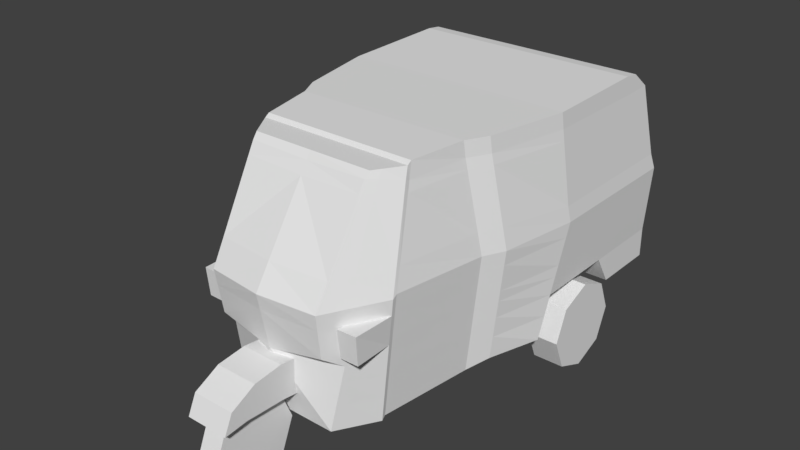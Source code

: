 # Source: bajai_jadi_texturetest_animasi_2.blend  (saved by Blender 2.78.0; exported with 4.5.12 LTS)
import bpy
from mathutils import Matrix  # noqa: F401  (used for matrix-valued properties, if any)

bpy.ops.wm.read_factory_settings(use_empty=True)
scene = bpy.context.scene
scene.name = 'Scene'

# ---- collections
col_collection_1 = bpy.data.collections.new('Collection 1'); scene.collection.children.link(col_collection_1)

# ---- materials (node trees are filled in below, after node groups)
mat_material = bpy.data.materials.new('Material')
mat_material.alpha_threshold = 0.0
mat_material.use_transparent_shadow = False
mat_material.roughness = 0.5

# ---- material node trees

# ---- world
world_world = bpy.data.worlds.new('World'); scene.world = world_world
world_world.color = (0.05088, 0.05088, 0.05088)
world_world.use_sun_shadow = False
world_world.sun_shadow_jitter_overblur = 0.0
world_world.cycles.sampling_method = 'MANUAL'

# ---- meshes
me_cube = bpy.data.meshes.new('Cube')
me_cube.from_pydata([(0.9478, -2.829, -1.518), (1.098, -2.06, 2.482), (1.36, -2.148, -1.515), (1.389, -1.602, 2.482), (0.0, -2.148, -1.515), (0.0, -1.602, 2.482), (0.0, -2.829, -1.515), (0.0, -2.06, 2.482), (1.582, -2.148, 0.6765), (1.029, -3.139, 0.658), (0.0, -3.267, 0.6765), (1.404, -1.66, 2.286), (1.082, -2.152, 2.381), (-1.03e-17, -2.152, 2.36), (1.349, -2.071, -1.462), (1.389, -1.525, 2.535), (0.0, -2.071, -1.462), (0.0, -1.525, 2.535), (1.582, -2.071, 0.7302), (1.404, -1.582, 2.262), (1.563, -0.3478, -1.462), (1.563, -0.5648, 2.565), (0.0, -0.3478, -1.462), (0.0, -0.5648, 2.565), (1.796, -0.3492, 0.6791), (1.577, -0.5304, 2.283), (2.054, 0.9692, -1.346), (2.054, 1.253, 2.565), (0.0, 0.9692, -1.346), (0.0, 1.253, 2.565), (2.208, 1.469, 0.6791), (2.068, 1.288, 2.283), (1.771, -0.1526, 2.283), (1.983, 0.02847, 0.6791), (0.0, 0.02991, -1.346), (1.757, 0.02991, -1.346), (1.757, -0.187, 2.565), (0.0, -0.187, 2.565), (1.446, -2.148, -0.6595), (0.0, -3.0, -0.6595), (1.44, -2.071, -0.6058), (1.654, -0.3484, -0.6258), (2.114, 1.164, -0.5553), (0.0, 1.164, -0.5553), (1.845, 0.02935, -0.5553), (2.054, 3.47, 2.565), (0.0, 3.47, 2.565), (2.208, 4.206, 0.6791), (0.0, 4.206, 0.6791), (2.068, 3.813, 2.283), (0.0, 3.813, 2.283), (2.114, 4.21, -0.5553), (0.0, 4.21, -0.5553), (0.0, 3.202, 2.598), (2.054, 3.202, 2.598), (2.114, 2.687, -0.5553), (2.208, 2.884, 0.6791), (2.068, 3.27, 2.266), (0.0, 2.687, -0.5553), (2.114, 4.21, -1.095), (0.0, 4.21, -1.095), (2.114, 3.015, -1.095), (0.0, 3.015, -1.095), (1.537, -2.026, 1.079), (1.042, -2.892, 1.089), (-2.574e-18, -2.989, 1.097), (1.537, -1.949, 1.113), (1.741, -0.3945, 1.08), (2.173, 1.424, 0.9645), (1.93, -0.0168, 1.08), (2.173, 4.108, 0.9645), (0.0, 4.108, 0.9645), (2.173, 2.969, 0.9638), (1.795, -0.1322, 2.102), (2.084, 3.225, 2.069), (1.424, -1.715, 2.104), (1.076, -2.264, 2.186), (-9.133e-18, -2.278, 2.17), (1.424, -1.637, 2.089), (1.602, -0.5099, 2.102), (2.084, 1.308, 2.084), (2.084, 3.857, 2.084), (0.0, 3.857, 2.084), (0.0, 1.511, 2.569), (2.208, 1.656, 0.6791), (0.0, 1.365, -0.5553), (2.054, 1.511, 2.569), (2.114, 1.365, -0.5553), (2.068, 1.549, 2.281), (2.173, 1.628, 0.9644), (2.084, 1.561, 2.082), (2.054, 3.039, 2.595), (2.114, 2.56, -0.5553), (2.068, 3.104, 2.267), (2.173, 2.84, 0.9639), (2.084, 3.064, 2.071), (0.0, 3.039, 2.595), (2.208, 2.765, 0.6791), (0.0, 2.56, -0.5553), (1.88, 0.02913, -0.2467), (1.48, -2.148, -0.3255), (0.0, -3.067, -0.3255), (1.475, -2.071, -0.2718), (1.689, -0.3486, -0.2995), (2.138, 1.24, -0.2467), (2.138, 4.209, -0.2467), (0.0, 4.209, -0.2467), (2.138, 2.736, -0.2467), (2.138, 1.438, -0.2467), (2.138, 2.611, -0.2467), (1.405, -2.148, -1.064), (1.397, -2.071, -1.01), (1.611, -0.3481, -1.02), (2.086, 1.072, -0.9287), (0.0, 1.072, -0.9287), (1.803, 0.02961, -0.9287), (0.0, -3.0, -0.6595), (1.692, 2.845, -1.502), (2.249, 2.845, -1.502), (1.692, 2.612, -2.064), (2.249, 2.612, -2.064), (1.692, 2.05, -2.297), (2.249, 2.05, -2.297), (1.692, 1.488, -2.064), (2.249, 1.488, -2.064), (1.692, 1.255, -1.502), (2.249, 1.255, -1.502), (1.692, 1.488, -0.94), (2.249, 1.488, -0.94), (1.692, 2.05, -0.7071), (2.249, 2.05, -0.7071), (1.692, 2.612, -0.94), (2.249, 2.612, -0.94), (2.98e-08, -3.097, -2.09), (2.98e-08, -2.876, -1.557), (0.1903, -2.876, -1.557), (0.1903, -3.097, -2.09), (0.1903, -3.63, -2.311), (0.1903, -4.162, -2.09), (0.1903, -4.383, -1.557), (0.1903, -4.162, -1.025), (0.1903, -3.63, -0.8039), (0.1903, -3.097, -1.025), (2.98e-08, -3.63, -2.311), (2.98e-08, -4.162, -2.09), (2.98e-08, -4.383, -1.557), (2.98e-08, -4.162, -1.025), (2.98e-08, -3.63, -0.8039), (2.98e-08, -3.097, -1.025), (0.3809, -4.357, -1.003), (0.3809, -4.2, -0.663), (0.3809, -2.096, -0.9333), (0.3809, -2.253, -0.663), (0.0, -2.096, -0.9333), (0.0, -2.253, -0.663), (0.0, -4.357, -1.003), (0.0, -4.2, -0.663), (0.3809, -3.926, -0.9588), (0.3809, -2.528, -0.9799), (0.3809, -2.519, -0.5289), (0.3809, -3.934, -0.5289), (0.0, -2.519, -0.5289), (0.0, -3.934, -0.5289), (0.0, -2.528, -0.9799), (0.0, -3.926, -0.9588), (0.3809, -3.226, -0.9876), (0.3809, -3.226, -0.3725), (0.0, -3.226, -0.3725), (0.0, -3.226, -0.9876), (0.3809, -3.743, -0.4284), (0.0, -3.743, -0.4284), (0.0, -3.741, -0.9682), (0.3809, -3.741, -0.9682), (0.3809, -2.709, -1.056), (0.3809, -2.709, -0.4284), (0.0, -2.709, -0.4284), (0.0, -2.709, -1.056), (1.954, 0.02866, 0.4186), (2.188, 2.842, 0.4186), (2.188, 1.594, 0.4186), (2.188, 2.722, 0.4186), (1.553, -2.148, 0.3945), (1.018, -3.099, 0.3781), (0.0, -3.211, 0.3945), (1.552, -2.071, 0.4482), (1.766, -0.3491, 0.4037), (2.188, 1.405, 0.4186), (2.188, 4.207, 0.4186), (0.0, 4.207, 0.4186), (1.502, -2.148, -0.1124), (0.9996, -3.027, -0.1251), (0.0, -3.11, -0.1124), (1.498, -2.071, -0.05875), (1.712, -0.3487, -0.09142), (2.153, 1.289, -0.0498), (2.153, 4.208, -0.0498), (0.0, 4.208, -0.0498), (1.902, 0.02899, -0.0498), (2.153, 2.767, -0.0498), (2.153, 1.484, -0.0498), (2.153, 2.644, -0.0498), (1.085, -2.602, -1.517), (1.195, -1.907, 2.482), (0.0, -1.907, 2.482), (0.0, -2.602, -1.515), (1.213, -2.809, 0.6642), (1.189, -1.988, 2.35), (1.135, -2.683, -0.6653), (1.207, -2.604, 1.085), (1.192, -2.081, 2.159), (1.154, -2.714, -0.3329), (1.111, -2.645, -1.067), (1.196, -2.782, 0.3836), (1.167, -2.734, -0.1209), (1.178, -2.882, 0.3836), (1.531, -2.88, 0.3945), (1.519, -2.836, -0.1124), (1.191, -2.833, -0.1209)], [(39, 116)], [(3, 11, 19, 15), (206, 202, 1, 12), (204, 201, 0, 6), (202, 203, 7, 1), (12, 1, 7, 13), (182, 9, 10, 183), (110, 2, 14, 111), (76, 12, 13, 77), (209, 206, 12, 76), (63, 8, 18, 66), (17, 15, 21, 23), (14, 16, 22, 20), (66, 18, 24, 67), (2, 4, 16, 14), (5, 3, 15, 17), (37, 36, 27, 29), (35, 34, 28, 26), (69, 33, 30, 68), (15, 19, 25, 21), (111, 14, 20, 112), (54, 57, 49, 45), (107, 55, 51, 105), (53, 54, 45, 46), (36, 32, 31, 27), (115, 35, 26, 113), (112, 20, 35, 115), (21, 25, 32, 36), (67, 24, 33, 69), (20, 22, 34, 35), (23, 21, 36, 37), (103, 41, 44, 99), (99, 44, 42, 104), (114, 43, 42, 113), (102, 40, 41, 103), (100, 38, 40, 102), (50, 46, 45, 49), (188, 48, 47, 187), (82, 50, 49, 81), (52, 51, 59, 60), (72, 56, 47, 70), (94, 97, 56, 72), (92, 98, 58, 55), (96, 91, 54, 53), (109, 92, 55, 107), (91, 93, 57, 54), (61, 62, 60, 59), (55, 58, 62, 61), (51, 55, 61, 59), (95, 94, 72, 74), (74, 72, 70, 81), (48, 71, 70, 47), (79, 67, 69, 73), (73, 69, 68, 80), (78, 66, 67, 79), (75, 63, 66, 78), (205, 208, 64, 9), (9, 64, 65, 10), (11, 75, 78, 19), (19, 78, 79, 25), (32, 73, 80, 31), (25, 79, 73, 32), (57, 74, 81, 49), (93, 95, 74, 57), (71, 82, 81, 70), (208, 209, 76, 64), (64, 76, 77, 65), (31, 80, 90, 88), (80, 68, 89, 90), (27, 31, 88, 86), (104, 42, 87, 108), (29, 27, 86, 83), (42, 43, 85, 87), (68, 30, 84, 89), (88, 90, 95, 93), (90, 89, 94, 95), (86, 88, 93, 91), (108, 87, 92, 109), (83, 86, 91, 96), (87, 85, 98, 92), (89, 84, 97, 94), (199, 108, 109, 200), (194, 104, 108, 199), (200, 109, 107, 198), (52, 106, 105, 51), (189, 100, 102, 192), (192, 102, 103, 193), (197, 99, 104, 194), (193, 103, 99, 197), (198, 107, 105, 195), (28, 114, 113, 26), (41, 112, 115, 44), (44, 115, 113, 42), (40, 111, 112, 41), (38, 110, 111, 40), (201, 211, 207, 210, 213, 190, 191, 101, 6, 0), (117, 118, 120, 119), (119, 120, 122, 121), (121, 122, 124, 123), (123, 124, 126, 125), (125, 126, 128, 127), (127, 128, 130, 129), (120, 118, 132, 130, 128, 126, 124, 122), (129, 130, 132, 131), (131, 132, 118, 117), (117, 119, 121, 123, 125, 127, 129, 131), (134, 135, 136, 133), (133, 136, 137, 143), (143, 137, 138, 144), (144, 138, 139, 145), (145, 139, 140, 146), (146, 140, 141, 147), (136, 135, 142, 141, 140, 139, 138, 137), (147, 141, 142, 148), (148, 142, 135, 134), (153, 154, 152, 151), (157, 160, 150, 149), (164, 157, 149, 155), (160, 162, 156, 150), (149, 150, 156, 155), (152, 154, 161, 159), (169, 170, 162, 160), (153, 151, 158, 163), (171, 172, 157, 164), (151, 152, 159, 158), (172, 169, 160, 157), (173, 174, 166, 165), (176, 173, 165, 168), (174, 175, 167, 166), (165, 166, 169, 172), (168, 165, 172, 171), (166, 167, 170, 169), (159, 161, 175, 174), (163, 158, 173, 176), (158, 159, 174, 173), (213, 210, 100, 189), (205, 212, 181, 8), (56, 178, 187, 47), (24, 185, 177, 33), (33, 177, 186, 30), (18, 184, 185, 24), (8, 181, 184, 18), (97, 180, 178, 56), (30, 186, 179, 84), (84, 179, 180, 97), (196, 188, 187, 195), (190, 182, 183, 191), (106, 196, 195, 105), (213, 189, 216, 217), (178, 198, 195, 187), (185, 193, 197, 177), (177, 197, 194, 186), (184, 192, 193, 185), (181, 189, 192, 184), (180, 200, 198, 178), (186, 194, 199, 179), (179, 199, 200, 180), (182, 190, 213, 212), (9, 182, 212, 205), (2, 110, 211, 201), (38, 100, 210, 207), (63, 75, 209, 208), (8, 63, 208, 205), (110, 38, 207, 211), (75, 11, 206, 209), (3, 5, 203, 202), (4, 2, 201, 204), (11, 3, 202, 206), (214, 217, 216, 215), (212, 213, 217, 214), (181, 212, 214, 215), (189, 181, 215, 216)])
_uv = me_cube.uv_layers.new(name='UVMap')
_uv.uv.foreach_set('vector', [0.05749, 0.3525, 0.05228, 0.3354, 0.05904, 0.3332, 0.06435, 0.3572, 0.1227, 0.816, 0.1108, 0.8225, 0.1104, 0.8066, 0.1196, 0.7988, 0.739, 0.9471, 0.8343, 0.9474, 0.8222, 0.9673, 0.7389, 0.967, 0.5843, 0.8801, 0.6892, 0.8801, 0.6892, 0.8935, 0.5928, 0.8935, 0.09752, 0.9869, 0.09904, 0.9989, 0.002616, 0.9997, 0.002499, 0.9863, 0.09224, 0.7878, 0.09126, 0.8126, 0.001955, 0.809, 0.002358, 0.7838, 0.001965, 0.04017, 0.000288, 0.000288, 0.007417, 0.004593, 0.009058, 0.0445, 0.09679, 0.9672, 0.09752, 0.9869, 0.002499, 0.9863, 0.0023, 0.9663, 0.1399, 0.8089, 0.1227, 0.816, 0.1196, 0.7988, 0.1372, 0.7899, 0.01924, 0.229, 0.007924, 0.1937, 0.01483, 0.1982, 0.02605, 0.2319, 0.6892, 0.8451, 0.5672, 0.8451, 0.552, 0.7607, 0.6892, 0.7607, 0.8577, 0.8994, 0.7392, 0.8989, 0.7398, 0.7476, 0.877, 0.7482, 0.02605, 0.2319, 0.01483, 0.1982, 0.1684, 0.1899, 0.1642, 0.2259, 0.8586, 0.9076, 0.7392, 0.9072, 0.7392, 0.8989, 0.8577, 0.8994, 0.6892, 0.8533, 0.5672, 0.8533, 0.5672, 0.8451, 0.6892, 0.8451, 0.6892, 0.7275, 0.535, 0.7275, 0.5089, 0.6011, 0.6892, 0.6011, 0.8942, 0.7135, 0.7399, 0.7129, 0.7402, 0.6305, 0.9206, 0.6311, 0.2014, 0.2243, 0.2056, 0.1891, 0.3324, 0.186, 0.3288, 0.2112, 0.06435, 0.3572, 0.05904, 0.3332, 0.1523, 0.3327, 0.1499, 0.3574, 0.009058, 0.0445, 0.007417, 0.004593, 0.16, 0.0002881, 0.1616, 0.03924, 0.4876, 0.3517, 0.4929, 0.3223, 0.5407, 0.3229, 0.5111, 0.3483, 0.4413, 0.1021, 0.4363, 0.07504, 0.57, 0.07197, 0.5706, 0.09914, 0.6892, 0.4299, 0.5089, 0.4299, 0.5089, 0.4062, 0.6892, 0.4062, 0.1872, 0.356, 0.1895, 0.331, 0.319, 0.3273, 0.3164, 0.3522, 0.1989, 0.04748, 0.1972, 0.01064, 0.2836, 0.009485, 0.2936, 0.04592, 0.1616, 0.03924, 0.16, 0.0002881, 0.1972, 0.01064, 0.1989, 0.04748, 0.1499, 0.3574, 0.1523, 0.3327, 0.1895, 0.331, 0.1872, 0.356, 0.1642, 0.2259, 0.1684, 0.1899, 0.2056, 0.1891, 0.2014, 0.2243, 0.877, 0.7482, 0.7398, 0.7476, 0.7399, 0.7129, 0.8942, 0.7135, 0.6892, 0.7607, 0.552, 0.7607, 0.535, 0.7275, 0.6892, 0.7275, 0.1644, 0.103, 0.1631, 0.07411, 0.2003, 0.08047, 0.2015, 0.1077, 0.2015, 0.1077, 0.2003, 0.08047, 0.3027, 0.0785, 0.3101, 0.1054, 0.7404, 0.5927, 0.7405, 0.5589, 0.9261, 0.5597, 0.9235, 0.5934, 0.01172, 0.1097, 0.01052, 0.08021, 0.1631, 0.07411, 0.1644, 0.103, 0.004676, 0.1054, 0.003458, 0.07586, 0.01052, 0.08021, 0.01172, 0.1097, 0.6892, 0.3672, 0.6892, 0.4062, 0.5089, 0.4062, 0.5076, 0.3672, 0.1216, 0.5648, 0.1216, 0.5419, 0.3155, 0.5419, 0.3137, 0.5648, 0.1216, 0.4147, 0.1216, 0.3968, 0.3032, 0.3968, 0.3046, 0.4147, 0.1216, 0.6503, 0.3072, 0.6503, 0.3072, 0.6977, 0.1216, 0.6977, 0.4642, 0.2083, 0.4561, 0.1833, 0.5722, 0.1807, 0.5641, 0.2061, 0.4528, 0.2085, 0.4457, 0.1835, 0.4561, 0.1833, 0.4642, 0.2083, 0.9266, 0.4371, 0.741, 0.4364, 0.741, 0.4252, 0.9267, 0.4259, 0.6892, 0.4442, 0.5089, 0.4442, 0.5089, 0.4299, 0.6892, 0.4299, 0.4303, 0.1024, 0.4252, 0.07531, 0.4363, 0.07504, 0.4413, 0.1021, 0.4733, 0.3517, 0.4784, 0.3228, 0.4929, 0.3223, 0.4876, 0.3517, 0.9269, 0.3705, 0.7412, 0.3698, 0.7416, 0.2649, 0.9273, 0.2656, 0.9267, 0.4259, 0.741, 0.4252, 0.7412, 0.3698, 0.9269, 0.3705, 0.57, 0.07197, 0.4363, 0.07504, 0.464, 0.02699, 0.5689, 0.02458, 0.4745, 0.3055, 0.4528, 0.2085, 0.4642, 0.2083, 0.4886, 0.3051, 0.4886, 0.3051, 0.4642, 0.2083, 0.5641, 0.2061, 0.5442, 0.3053, 0.1216, 0.5419, 0.1216, 0.5154, 0.3124, 0.5154, 0.3155, 0.5419, 0.1541, 0.3166, 0.1642, 0.2259, 0.2014, 0.2243, 0.1913, 0.3149, 0.1913, 0.3149, 0.2014, 0.2243, 0.3288, 0.2112, 0.3205, 0.3098, 0.0541, 0.3179, 0.02605, 0.2319, 0.1642, 0.2259, 0.1541, 0.3166, 0.04733, 0.3193, 0.01924, 0.229, 0.02605, 0.2319, 0.0541, 0.3179, 0.2749, 0.7532, 0.2368, 0.7689, 0.2363, 0.7397, 0.2752, 0.72, 0.09126, 0.8126, 0.09274, 0.8562, 0.002557, 0.8533, 0.001955, 0.809, 0.05228, 0.3354, 0.04733, 0.3193, 0.0541, 0.3179, 0.05904, 0.3332, 0.05904, 0.3332, 0.0541, 0.3179, 0.1541, 0.3166, 0.1523, 0.3327, 0.1895, 0.331, 0.1913, 0.3149, 0.3205, 0.3098, 0.319, 0.3273, 0.1523, 0.3327, 0.1541, 0.3166, 0.1913, 0.3149, 0.1895, 0.331, 0.4929, 0.3223, 0.4886, 0.3051, 0.5442, 0.3053, 0.5407, 0.3229, 0.4784, 0.3228, 0.4745, 0.3055, 0.4886, 0.3051, 0.4929, 0.3223, 0.1216, 0.5154, 0.1216, 0.4147, 0.3046, 0.4147, 0.3124, 0.5154, 0.2368, 0.7689, 0.1399, 0.8089, 0.1372, 0.7899, 0.2363, 0.7397, 0.09274, 0.8562, 0.09679, 0.9672, 0.0023, 0.9663, 0.002557, 0.8533, 0.319, 0.3273, 0.3205, 0.3098, 0.3426, 0.3092, 0.3419, 0.3267, 0.3205, 0.3098, 0.3288, 0.2112, 0.3467, 0.2109, 0.3426, 0.3092, 0.3164, 0.3522, 0.319, 0.3273, 0.3419, 0.3267, 0.339, 0.3521, 0.3101, 0.1054, 0.3027, 0.0785, 0.3203, 0.07798, 0.3274, 0.1049, 0.6892, 0.6011, 0.5089, 0.6011, 0.5089, 0.5785, 0.6892, 0.5785, 0.9261, 0.5597, 0.7405, 0.5589, 0.7406, 0.5413, 0.9262, 0.542, 0.3288, 0.2112, 0.3324, 0.186, 0.3486, 0.1857, 0.3467, 0.2109, 0.3419, 0.3267, 0.3426, 0.3092, 0.4745, 0.3055, 0.4784, 0.3228, 0.3426, 0.3092, 0.3467, 0.2109, 0.4528, 0.2085, 0.4745, 0.3055, 0.339, 0.3521, 0.3419, 0.3267, 0.4784, 0.3228, 0.4733, 0.3517, 0.3274, 0.1049, 0.3203, 0.07798, 0.4252, 0.07531, 0.4303, 0.1024, 0.6892, 0.5785, 0.5089, 0.5785, 0.5089, 0.4442, 0.6892, 0.4442, 0.9262, 0.542, 0.7406, 0.5413, 0.741, 0.4364, 0.9266, 0.4371, 0.3467, 0.2109, 0.3486, 0.1857, 0.4457, 0.1835, 0.4528, 0.2085, 0.332, 0.1221, 0.3274, 0.1049, 0.4303, 0.1024, 0.4336, 0.1196, 0.3149, 0.1226, 0.3101, 0.1054, 0.3274, 0.1049, 0.332, 0.1221, 0.4336, 0.1196, 0.4303, 0.1024, 0.4413, 0.1021, 0.4445, 0.1194, 0.1216, 0.6503, 0.1216, 0.6232, 0.3093, 0.6232, 0.3072, 0.6503, 0.005437, 0.1242, 0.004676, 0.1054, 0.01172, 0.1097, 0.01246, 0.1286, 0.01246, 0.1286, 0.01172, 0.1097, 0.1644, 0.103, 0.1652, 0.1214, 0.2023, 0.1251, 0.2015, 0.1077, 0.3101, 0.1054, 0.3149, 0.1226, 0.1652, 0.1214, 0.1644, 0.103, 0.2015, 0.1077, 0.2023, 0.1251, 0.4445, 0.1194, 0.4413, 0.1021, 0.5706, 0.09914, 0.5709, 0.1165, 0.7402, 0.6305, 0.7404, 0.5927, 0.9235, 0.5934, 0.9206, 0.6311, 0.1631, 0.07411, 0.1616, 0.03924, 0.1989, 0.04748, 0.2003, 0.08047, 0.2003, 0.08047, 0.1989, 0.04748, 0.2936, 0.04592, 0.3027, 0.0785, 0.01052, 0.08021, 0.009058, 0.0445, 0.1616, 0.03924, 0.1631, 0.07411, 0.003458, 0.07586, 0.001965, 0.04017, 0.009058, 0.0445, 0.01052, 0.08021, 0.1015, 0.6211, 0.09851, 0.6393, 0.09841, 0.6507, 0.09623, 0.6736, 0.09604, 0.7071, 0.09667, 0.7379, 0.007875, 0.7358, 0.008586, 0.7134, 0.01703, 0.618, 0.07148, 0.617, 0.941, 0.1685, 0.9899, 0.1685, 0.9899, 0.2219, 0.941, 0.2219, 0.941, 0.2219, 0.9899, 0.2219, 0.9899, 0.2754, 0.941, 0.2754, 0.941, 0.2754, 0.9899, 0.2754, 0.9899, 0.3288, 0.941, 0.3288, 0.941, 0.3288, 0.9899, 0.3288, 0.9899, 0.3822, 0.941, 0.3822, 0.941, 0.3822, 0.9899, 0.3822, 0.9899, 0.4357, 0.941, 0.4357, 0.941, 0.00823, 0.9899, 0.00823, 0.9899, 0.06166, 0.941, 0.06166, 0.8934, 0.006572, 0.9312, 0.04435, 0.9312, 0.09778, 0.8934, 0.1356, 0.84, 0.1356, 0.8022, 0.09778, 0.8022, 0.04435, 0.84, 0.006571, 0.941, 0.06166, 0.9899, 0.06166, 0.9899, 0.1151, 0.941, 0.1151, 0.941, 0.1151, 0.9899, 0.1151, 0.9899, 0.1685, 0.941, 0.1685, 0.7923, 0.05353, 0.7923, 0.107, 0.7545, 0.1447, 0.7011, 0.1447, 0.6633, 0.107, 0.6633, 0.05353, 0.7011, 0.01575, 0.7545, 0.01575, 0.6475, 0.9922, 0.6475, 0.9755, 0.6981, 0.9755, 0.6981, 0.9922, 0.6981, 0.9922, 0.6981, 0.9755, 0.7487, 0.9755, 0.7487, 0.9922, 0.7487, 0.9922, 0.7487, 0.9755, 0.7994, 0.9755, 0.7994, 0.9922, 0.7994, 0.9922, 0.7994, 0.9755, 0.85, 0.9755, 0.85, 0.9922, 0.85, 0.9922, 0.85, 0.9755, 0.9007, 0.9755, 0.9007, 0.9922, 0.4955, 0.9921, 0.4955, 0.9754, 0.5462, 0.9754, 0.5462, 0.9921, 0.4942, 0.9103, 0.4942, 0.961, 0.4584, 0.9968, 0.4077, 0.9968, 0.3719, 0.961, 0.3719, 0.9103, 0.4077, 0.8745, 0.4584, 0.8745, 0.5462, 0.9921, 0.5462, 0.9754, 0.5968, 0.9754, 0.5968, 0.9921, 0.5968, 0.9921, 0.5968, 0.9754, 0.6475, 0.9755, 0.6475, 0.9922, 0.3628, 0.9958, 0.3353, 0.9958, 0.3353, 0.9624, 0.3628, 0.9624, 0.1739, 0.9064, 0.172, 0.9441, 0.149, 0.9316, 0.1362, 0.9013, 0.1717, 0.8643, 0.1717, 0.8978, 0.1337, 0.8978, 0.1337, 0.8643, 0.18, 0.9624, 0.18, 0.9958, 0.1538, 0.9958, 0.1538, 0.9624, 0.1209, 0.9624, 0.1538, 0.9624, 0.1538, 0.9958, 0.1209, 0.9958, 0.3353, 0.9624, 0.3353, 0.9958, 0.3092, 0.9958, 0.3092, 0.9624, 0.1989, 0.9624, 0.1989, 0.9958, 0.18, 0.9958, 0.18, 0.9624, 0.3344, 0.8643, 0.3344, 0.8978, 0.2962, 0.8978, 0.2962, 0.8643, 0.1879, 0.8643, 0.1879, 0.8978, 0.1717, 0.8978, 0.1717, 0.8643, 0.3344, 0.9138, 0.3199, 0.9371, 0.2962, 0.9481, 0.2966, 0.9085, 0.1901, 0.9061, 0.1884, 0.9535, 0.172, 0.9441, 0.1739, 0.9064, 0.2809, 0.9013, 0.2792, 0.9564, 0.2336, 0.9599, 0.2354, 0.9059, 0.279, 0.8643, 0.279, 0.8978, 0.2332, 0.8978, 0.2332, 0.8643, 0.2903, 0.9624, 0.2903, 0.9958, 0.2446, 0.9958, 0.2446, 0.9624, 0.2354, 0.9059, 0.2336, 0.9599, 0.1884, 0.9535, 0.1901, 0.9061, 0.2332, 0.8643, 0.2332, 0.8978, 0.1879, 0.8978, 0.1879, 0.8643, 0.2446, 0.9624, 0.2446, 0.9958, 0.1989, 0.9958, 0.1989, 0.9624, 0.3092, 0.9624, 0.3092, 0.9958, 0.2903, 0.9958, 0.2903, 0.9624, 0.2962, 0.8643, 0.2962, 0.8978, 0.279, 0.8978, 0.279, 0.8643, 0.2966, 0.9085, 0.2962, 0.9481, 0.2792, 0.9564, 0.2809, 0.9013, 0.3442, 0.7564, 0.3629, 0.7573, 0.3625, 0.8147, 0.3437, 0.8157, 0.2749, 0.7532, 0.2996, 0.7543, 0.2991, 0.8182, 0.2742, 0.8196, 0.4561, 0.1833, 0.452, 0.1604, 0.5717, 0.1577, 0.5722, 0.1807, 0.1684, 0.1899, 0.1672, 0.1653, 0.2043, 0.1664, 0.2056, 0.1891, 0.2056, 0.1891, 0.2043, 0.1664, 0.3261, 0.1634, 0.3324, 0.186, 0.01483, 0.1982, 0.01407, 0.1733, 0.1672, 0.1653, 0.1684, 0.1899, 0.007924, 0.1937, 0.00711, 0.1689, 0.01407, 0.1733, 0.01483, 0.1982, 0.4457, 0.1835, 0.4414, 0.1607, 0.452, 0.1604, 0.4561, 0.1833, 0.3324, 0.186, 0.3261, 0.1634, 0.3427, 0.1629, 0.3486, 0.1857, 0.3486, 0.1857, 0.3427, 0.1629, 0.4414, 0.1607, 0.4457, 0.1835, 0.1216, 0.6059, 0.1216, 0.5648, 0.3137, 0.5648, 0.3106, 0.6059, 0.09402, 0.7432, 0.09224, 0.7878, 0.002358, 0.7838, 0.006062, 0.7386, 0.1216, 0.6232, 0.1216, 0.6059, 0.3106, 0.6059, 0.3093, 0.6232, 0.4865, 0.7872, 0.5176, 0.7367, 0.5171, 0.7971, 0.4883, 0.7959, 0.452, 0.1604, 0.4445, 0.1194, 0.5709, 0.1165, 0.5717, 0.1577, 0.1672, 0.1653, 0.1652, 0.1214, 0.2023, 0.1251, 0.2043, 0.1664, 0.2043, 0.1664, 0.2023, 0.1251, 0.3149, 0.1226, 0.3261, 0.1634, 0.01407, 0.1733, 0.01246, 0.1286, 0.1652, 0.1214, 0.1672, 0.1653, 0.00711, 0.1689, 0.005437, 0.1242, 0.01246, 0.1286, 0.01407, 0.1733, 0.4414, 0.1607, 0.4336, 0.1196, 0.4445, 0.1194, 0.452, 0.1604, 0.3261, 0.1634, 0.3149, 0.1226, 0.332, 0.1221, 0.3427, 0.1629, 0.3427, 0.1629, 0.332, 0.1221, 0.4336, 0.1196, 0.4414, 0.1607, 0.2999, 0.7224, 0.3444, 0.7268, 0.3442, 0.7564, 0.2996, 0.7543, 0.2752, 0.72, 0.2999, 0.7224, 0.2996, 0.7543, 0.2749, 0.7532, 0.4674, 0.8089, 0.4276, 0.8111, 0.4277, 0.7604, 0.4674, 0.7623, 0.3919, 0.8131, 0.3625, 0.8147, 0.3629, 0.7573, 0.3922, 0.7587, 0.2379, 0.8273, 0.1453, 0.8469, 0.1399, 0.8089, 0.2368, 0.7689, 0.2742, 0.8196, 0.2379, 0.8273, 0.2368, 0.7689, 0.2749, 0.7532, 0.4276, 0.8111, 0.3919, 0.8131, 0.3922, 0.7587, 0.4277, 0.7604, 0.1453, 0.8469, 0.1289, 0.8503, 0.1227, 0.816, 0.1399, 0.8089, 0.5672, 0.8533, 0.6892, 0.8533, 0.6892, 0.8801, 0.5843, 0.8801, 0.7392, 0.9072, 0.8586, 0.9076, 0.8343, 0.9474, 0.739, 0.9471, 0.1289, 0.8503, 0.1114, 0.8543, 0.1108, 0.8225, 0.1227, 0.816, 0.4866, 0.8404, 0.4883, 0.7959, 0.5171, 0.7971, 0.5176, 0.8418, 0.5687, 0.9591, 0.5688, 0.9146, 0.5777, 0.9155, 0.5777, 0.96, 0.5171, 0.9061, 0.4879, 0.8493, 0.4866, 0.8404, 0.5176, 0.8418, 0.5681, 0.9146, 0.5682, 0.9593, 0.5038, 0.9593, 0.5077, 0.9148])
me_cube.materials.append(mat_material)
me_cube.use_remesh_preserve_volume = False
me_cube.use_remesh_preserve_attributes = False
me_cube.use_mirror_vertex_groups = False
me_cube.update()
arm_armature = bpy.data.armatures.new('Armature')  # bones are not reproduced

# ---- objects
ob_abajai = bpy.data.objects.new('ABajai', arm_armature)
ob_bajaio = bpy.data.objects.new('BajaiO', me_cube)

# ---- transforms, parenting, visibility, modifiers, constraints
ob_abajai.location = (0.0, 0.04213, 6.197)
ob_abajai.rotation_euler = (1.571, -0.0, 0.0)
ob_abajai.lineart.crease_threshold = 0.0
ob_bajaio.parent = ob_abajai
ob_bajaio.matrix_parent_inverse = Matrix(((1.0, -0.0, 0.0, -0.0), (0.0, -4.371e-08, 1.0, -3.909), (0.0, -1.0, -4.377e-08, 0.04213), (0.0, 0.0, 0.0, 1.0)))
ob_bajaio.location = (0.0, 0.0, 0.0)
ob_bajaio.lineart.crease_threshold = 0.0
_vg = ob_bajaio.vertex_groups.new(name='Body.B')
for _i, _w in zip([27, 29, 30, 31, 42, 43, 45, 46, 47, 48, 49, 50, 51, 52, 53, 54, 55, 56, 57, 58, 59, 60, 61, 62, 68, 70, 71, 72, 74, 80, 81, 82, 83, 84, 85, 86, 87, 88, 89, 90, 91, 92, 93, 94, 95, 96, 97, 98, 104, 105, 106, 107, 108, 109, 178, 179, 180, 186, 187, 188, 194, 195, 196, 198, 199, 200], [0.5, 0.5, 0.5, 0.5, 0.5, 0.5, 0.5, 0.5, 0.5, 0.5, 0.5, 0.5, 0.5, 0.5, 0.5, 0.5, 0.5, 0.5, 0.5, 0.5, 0.5, 0.5, 0.5, 0.5, 0.5, 0.5, 0.5, 0.5, 0.5, 0.5, 0.5, 0.5, 0.5, 0.5, 0.5, 0.5, 0.5, 0.5, 0.5, 0.5, 0.5, 0.5, 0.5, 0.5, 0.5, 0.5, 0.5, 0.5, 0.5, 0.5, 0.5, 0.5, 0.5, 0.5, 0.5, 0.5, 0.5, 0.5, 0.5, 0.5, 0.5, 0.5, 0.5, 0.5, 0.5, 0.5]): _vg.add([_i], _w, 'REPLACE')
_vg = ob_bajaio.vertex_groups.new(name='Body.C')
for _i, _w in zip([20, 21, 22, 23, 24, 25, 26, 27, 28, 29, 30, 31, 32, 33, 34, 35, 36, 37, 41, 42, 43, 44, 67, 68, 69, 73, 79, 80, 99, 103, 104, 112, 113, 114, 115, 177, 185, 186, 193, 194, 197], [0.5, 0.5, 0.5, 0.5, 0.5, 0.5, 0.5, 0.5, 0.5, 0.5, 0.5, 0.5, 0.5, 0.5, 0.5, 0.5, 0.5, 0.5, 0.5, 0.5, 0.5, 0.5, 0.5, 0.5, 0.5, 0.5, 0.5, 0.5, 0.5, 0.5, 0.5, 0.5, 0.5, 0.5, 0.5, 0.5, 0.5, 0.5, 0.5, 0.5, 0.5]): _vg.add([_i], _w, 'REPLACE')
_vg = ob_bajaio.vertex_groups.new(name='Body.F')
for _i, _w in zip([0, 1, 2, 3, 4, 5, 6, 7, 8, 9, 10, 11, 12, 13, 14, 15, 16, 17, 18, 19, 20, 21, 22, 23, 24, 25, 32, 33, 34, 35, 36, 37, 38, 40, 41, 44, 63, 64, 65, 66, 67, 69, 73, 75, 76, 77, 78, 79, 99, 100, 101, 102, 103, 110, 111, 112, 115, 177, 181, 182, 183, 184, 185, 189, 190, 191, 192, 193, 197, 201, 202, 203, 204, 205, 206, 207, 208, 209, 210, 211, 212, 213, 214, 215, 216, 217], [1.0, 1.0, 1.0, 1.0, 1.0, 1.0, 1.0, 1.0, 1.0, 1.0, 1.0, 1.0, 1.0, 1.0, 1.0, 1.0, 1.0, 1.0, 1.0, 1.0, 0.5, 0.5, 0.5, 0.5, 0.5, 0.5, 0.5, 0.5, 0.5, 0.5, 0.5, 0.5, 1.0, 1.0, 0.5, 0.5, 1.0, 1.0, 1.0, 1.0, 0.5, 0.5, 0.5, 1.0, 1.0, 1.0, 1.0, 0.5, 0.5, 1.0, 1.0, 1.0, 0.5, 1.0, 1.0, 0.5, 0.5, 0.5, 1.0, 1.0, 1.0, 1.0, 0.5, 1.0, 1.0, 1.0, 1.0, 0.5, 0.5, 1.0, 1.0, 1.0, 1.0, 1.0, 1.0, 1.0, 1.0, 1.0, 1.0, 1.0, 1.0, 1.0, 1.0, 1.0, 1.0, 1.0]): _vg.add([_i], _w, 'REPLACE')
_vg = ob_bajaio.vertex_groups.new(name='Tire.F')
_vg.add([133, 134, 135, 136, 137, 138, 139, 140, 141, 142, 143, 144, 145, 146, 147, 148], 1.0, 'REPLACE')
_vg = ob_bajaio.vertex_groups.new(name='Tire.L')
_vg.add([117, 118, 119, 120, 121, 122, 123, 124, 125, 126, 127, 128, 129, 130, 131, 132], 1.0, 'REPLACE')
_vg = ob_bajaio.vertex_groups.new(name='Tire.R')
_vg = ob_bajaio.vertex_groups.new(name='TireDir.F')
_vg.add([149, 150, 151, 152, 153, 154, 155, 156, 157, 158, 159, 160, 161, 162, 163, 164, 165, 166, 167, 168, 169, 170, 171, 172, 173, 174, 175, 176], 1.0, 'REPLACE')
_m = ob_bajaio.modifiers.new('Mirror', 'MIRROR')
_m = ob_bajaio.modifiers.new('Armature.001', 'ARMATURE')
_m.object = ob_abajai

# ---- collection membership
col_collection_1.objects.link(ob_abajai)
col_collection_1.objects.link(ob_bajaio)

# ---- scene / render settings (as saved in the file)
scene.frame_start = 1; scene.frame_end = 160; scene.frame_set(120)
scene.render.engine = 'BLENDER_EEVEE_NEXT'
scene.render.resolution_percentage = 50
scene.render.fps = 60
scene.render.dither_intensity = 0.0
scene.cycles.use_denoising = False
scene.cycles.samples = 128
scene.cycles.sampling_pattern = 'TABULATED_SOBOL'
scene.cycles.light_sampling_threshold = 0.0
scene.cycles.use_adaptive_sampling = False
scene.cycles.use_light_tree = False
scene.cycles.blur_glossy = 0.0
scene.cycles.sample_clamp_indirect = 0.0
scene.view_settings.view_transform = 'Standard'
bpy.context.view_layer.update()

# ---- added for rendering (the .blend has no active camera and no usable light): camera, sun
cam_auto = bpy.data.cameras.new('AutoCamera')
cam_auto.lens = 50.0
cam_auto.sensor_width = 36.0
cam_auto.clip_end = 1000.0
ob_auto_camera = bpy.data.objects.new('AutoCamera', cam_auto)
scene.collection.objects.link(ob_auto_camera)
ob_auto_camera.location = (10.1802, -12.3169, 10.9548)
ob_auto_camera.rotation_euler = (1.09748, -7.21219e-08, 0.694738)
scene.camera = ob_auto_camera
light_auto_sun = bpy.data.lights.new('AutoSun', 'SUN')
light_auto_sun.energy = 3.0
light_auto_sun.angle = 0.0523599
ob_auto_sun = bpy.data.objects.new('AutoSun', light_auto_sun)
scene.collection.objects.link(ob_auto_sun)
ob_auto_sun.rotation_euler = (0.872665, 0.174533, 0.523599)
bpy.context.view_layer.update()
